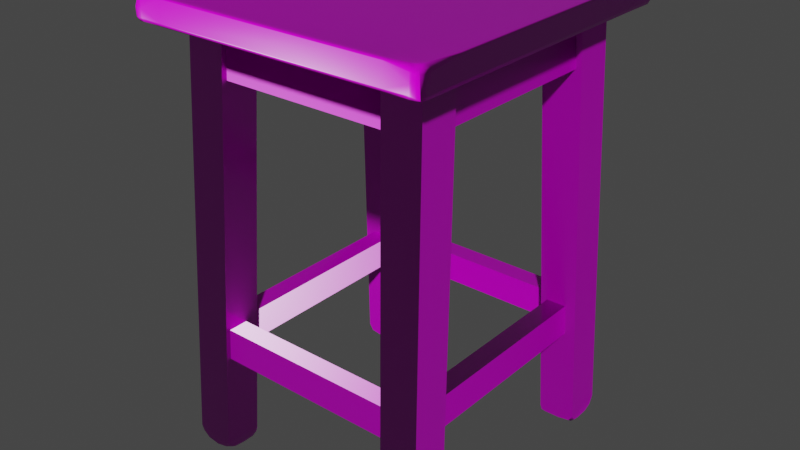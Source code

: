 # Source: painted_wooden_stool.blend  (saved by Blender 4.1.24; exported with 4.5.12 LTS)
import bpy
from mathutils import Matrix  # noqa: F401  (used for matrix-valued properties, if any)

bpy.ops.wm.read_factory_settings(use_empty=True)
scene = bpy.context.scene
scene.name = 'Scene'

# ---- collections
col_painted_wooden_stool = bpy.data.collections.new('painted_wooden_stool'); scene.collection.children.link(col_painted_wooden_stool)
col_ph_painted_wooden_stool_1k = bpy.data.collections.new('ph_painted_wooden_stool_1k'); scene.collection.children.link(col_ph_painted_wooden_stool_1k)

# ---- images (referenced by path relative to the original .blend; pixels are not part of the script)
import os
ASSET_DIR = os.environ.get("B2B_ASSET_DIR", "")  # directory of the original .blend (textures are referenced by path, not embedded)
HERE = os.path.dirname(os.path.abspath(__file__))  # packed textures are extracted next to this script under _unpacked/

def load_image(name, relpath, width, height, colorspace="sRGB"):
    """Load a texture the original file referenced (path relative to the .blend, or extracted next to this script)."""
    p = next((c for c in (os.path.join(HERE, relpath), os.path.join(ASSET_DIR, relpath)) if relpath and os.path.exists(c)), "")
    if p:
        img = bpy.data.images.load(p, check_existing=True)
        img.name = name
    else:  # same state as the original file: an image datablock whose file is absent (Cycles renders it pink)
        img = bpy.data.images.new(name, width, height)
        img.source = "FILE"
        img.filepath = "//" + (relpath or name)
    img.colorspace_settings.name = colorspace
    return img
img_painted_wooden_stool_diff_png_001 = load_image('painted_wooden_stool_diff.png.001', 'textures/painted_wooden_stool_diff_1k.jpg', 1024, 1024, 'sRGB')
img_painted_wooden_stool_rough_png_001 = load_image('painted_wooden_stool_rough.png.001', 'textures/painted_wooden_stool_rough_1k.exr', 1024, 1024, 'Non-Color')
img_painted_wooden_stool_nor_gl_png_001 = load_image('painted_wooden_stool_nor_gl.png.001', 'textures/painted_wooden_stool_nor_gl_1k.exr', 1024, 1024, 'Non-Color')

# ---- materials (node trees are filled in below, after node groups)
mat_painted_wooden_stool = bpy.data.materials.new('painted_wooden_stool')
mat_painted_wooden_stool.use_transparent_shadow = False

# ---- node groups
ng_auto_smooth = bpy.data.node_groups.new('Auto Smooth', 'GeometryNodeTree')
_s = ng_auto_smooth.interface.new_socket(name='Geometry', in_out='OUTPUT', socket_type='NodeSocketGeometry')
_s = ng_auto_smooth.interface.new_socket(name='Geometry', in_out='INPUT', socket_type='NodeSocketGeometry')
_s = ng_auto_smooth.interface.new_socket(name='Angle', in_out='INPUT', socket_type='NodeSocketFloat')
_s.subtype = 'ANGLE'
_s.min_value = 0.0
_s.max_value = 3.142
ng_auto_smooth.is_modifier = True
_N = ng_auto_smooth.nodes; _L = ng_auto_smooth.links
n0 = _N.new('NodeGroupOutput'); n0.name = 'Group Output'; n0.location = (480, -100)
n1 = _N.new('NodeGroupInput'); n1.name = 'Group Input'; n1.location = (-420, -300)
n2 = _N.new('NodeGroupInput'); n2.name = 'Group Input.001'; n2.location = (-60, -100)
n3 = _N.new('GeometryNodeSetShadeSmooth'); n3.name = 'Set Shade Smooth'; n3.location = (120, -100)
n3.domain = 'EDGE'
n4 = _N.new('GeometryNodeSetShadeSmooth'); n4.name = 'Set Shade Smooth.001'; n4.location = (300, -100)
n5 = _N.new('GeometryNodeInputMeshEdgeAngle'); n5.name = 'Edge Angle'; n5.location = (-420, -220)
n6 = _N.new('GeometryNodeInputEdgeSmooth'); n6.name = 'Is Edge Smooth'; n6.location = (-60, -160)
n7 = _N.new('GeometryNodeInputShadeSmooth'); n7.name = 'Is Face Smooth'; n7.location = (-240, -340)
n8 = _N.new('FunctionNodeBooleanMath'); n8.name = 'Boolean Math'; n8.location = (-60, -220)
n9 = _N.new('FunctionNodeCompare'); n9.name = 'Compare'; n9.location = (-240, -180)
n9.operation = 'LESS_EQUAL'
_L.new(n5.outputs[0], n9.inputs[0])
_L.new(n4.outputs[0], n0.inputs[0])
_L.new(n1.outputs[1], n9.inputs[1])
_L.new(n9.outputs[0], n8.inputs[0])
_L.new(n7.outputs[0], n8.inputs[1])
_L.new(n2.outputs[0], n3.inputs[0])
_L.new(n6.outputs[0], n3.inputs[1])
_L.new(n3.outputs[0], n4.inputs[0])
_L.new(n8.outputs[0], n3.inputs[2])
n0.is_active_output = True

# ---- material node trees
mat_painted_wooden_stool.use_nodes = True; mat_painted_wooden_stool.node_tree.nodes.clear()
_N = mat_painted_wooden_stool.node_tree.nodes; _L = mat_painted_wooden_stool.node_tree.links
n0 = _N.new('ShaderNodeOutputMaterial'); n0.name = 'Material Output'; n0.location = (300, 300)
n1 = _N.new('ShaderNodeBsdfPrincipled'); n1.name = 'Principled BSDF'; n1.location = (10, 300)
n1.distribution = 'GGX'
n1.subsurface_method = 'BURLEY'
n1.inputs[3].default_value = 1.45
n1.inputs[27].default_value = (0.0, 0.0, 0.0, 1.0)
n1.inputs[28].default_value = 1.0
n2 = _N.new('ShaderNodeTexImage'); n2.name = 'Image Texture'; n2.location = (86, -40)
n2.label = 'Base Color'
n2.image = img_painted_wooden_stool_diff_png_001
n3 = _N.new('ShaderNodeTexImage'); n3.name = 'Image Texture.001'; n3.location = (86, -320)
n3.label = 'Roughness'
n3.image = img_painted_wooden_stool_rough_png_001
n4 = _N.new('ShaderNodeTexImage'); n4.name = 'Image Texture.002'; n4.location = (86, -600)
n4.label = 'Normal'
n4.image = img_painted_wooden_stool_nor_gl_png_001
n5 = _N.new('ShaderNodeNormalMap'); n5.name = 'Normal Map'; n5.location = (-240, -60)
n6 = _N.new('ShaderNodeMapping'); n6.name = 'Mapping'; n6.location = (230, -40)
n7 = _N.new('NodeReroute'); n7.name = 'Reroute'; n7.location = (36, -495)
n7.width = 16
n7.socket_idname = 'NodeSocketVector'
n8 = _N.new('ShaderNodeTexCoord'); n8.name = 'Texture Coordinate'; n8.location = (30, -40)
n9 = _N.new('NodeFrame'); n9.name = 'Frame'; n9.location = (-1270, 340)
n9.label = 'Mapping'
n9.width = 400
n10 = _N.new('NodeFrame'); n10.name = 'Frame.001'; n10.location = (-626, 540)
n10.label = 'Textures'
n10.width = 356
n2.parent = n10
n3.parent = n10
n4.parent = n10
n6.parent = n9
n7.parent = n10
n8.parent = n9
_L.new(n1.outputs[0], n0.inputs[0])
_L.new(n2.outputs[0], n1.inputs[0])
_L.new(n3.outputs[0], n1.inputs[2])
_L.new(n4.outputs[0], n5.inputs[1])
_L.new(n5.outputs[0], n1.inputs[5])
_L.new(n7.outputs[0], n2.inputs[0])
_L.new(n7.outputs[0], n3.inputs[0])
_L.new(n7.outputs[0], n4.inputs[0])
_L.new(n6.outputs[0], n7.inputs[0])
_L.new(n8.outputs[2], n6.inputs[0])
n0.is_active_output = True

# ---- world
world_world = bpy.data.worlds.new('World'); scene.world = world_world
world_world.use_nodes = True; world_world.node_tree.nodes.clear()
_N = world_world.node_tree.nodes; _L = world_world.node_tree.links
n0 = _N.new('ShaderNodeOutputWorld'); n0.name = 'World Output'; n0.location = (300, 300)
n1 = _N.new('ShaderNodeBackground'); n1.name = 'Background'; n1.location = (10, 300)
n1.inputs[0].default_value = (0.05088, 0.05088, 0.05088, 1.0)
_L.new(n1.outputs[0], n0.inputs[0])
n0.is_active_output = True
world_world.color = (0.05088, 0.05088, 0.05088)
world_world.use_sun_shadow = False
world_world.sun_shadow_jitter_overblur = 0.0

# ---- meshes
me_stool_001 = bpy.data.meshes.new('stool.001')
me_stool_001.from_pydata([(-0.1814, 0.1716, 0.5444), (-0.1858, 0.1338, 0.5464), (-0.1873, 0.1337, 0.5507), (-0.1749, 0.1835, 0.5443), (-0.181, 0.177, 0.5443), (-0.1793, 0.1815, 0.5443), (-0.1805, 0.1894, 0.5502), (-0.1871, 0.1829, 0.5503), (-0.185, 0.1879, 0.55), (-0.1789, 0.1879, 0.5462), (-0.1853, 0.1812, 0.5459), (-0.1837, 0.1857, 0.5458), (-0.1807, 0.1775, 0.5779), (-0.1747, 0.1834, 0.5779), (-0.1792, 0.1818, 0.5772), (-0.1861, 0.1821, 0.5709), (-0.1796, 0.1881, 0.5706), (-0.1829, 0.1862, 0.5705), (-0.1843, 0.1809, 0.5746), (-0.1778, 0.1867, 0.5741), (-0.1818, 0.1847, 0.5736), (-0.1808, 0.1706, 0.5779), (-0.1853, 0.1749, 0.5459), (-0.1872, 0.1764, 0.5501), (-0.1872, 0.176, 0.5714), (-0.185, 0.1742, 0.5757), (-0.168, 0.1837, 0.5443), (-0.1687, 0.1837, 0.5779), (-0.1722, 0.1881, 0.5464), (-0.1742, 0.1896, 0.5502), (-0.1739, 0.1892, 0.5716), (-0.172, 0.1875, 0.5756), (-0.1874, 0.1332, 0.5746), (-0.1871, 0.1334, 0.5766), (-0.1857, 0.1328, 0.5779), (-0.1446, 0.1884, 0.5469), (-0.1441, 0.1896, 0.5502), (-0.1437, 0.1896, 0.5759), (-0.1429, 0.1869, 0.5779), (-0.1435, 0.1891, 0.5773), (-0.1802, 0.1896, 0.5608), (-0.1848, 0.188, 0.561), (-0.1872, 0.1836, 0.5607), (-0.1875, 0.177, 0.5608), (-0.1741, 0.1898, 0.5606), (-0.1814, -0.1981, 0.5444), (-0.1858, -0.1602, 0.5464), (-0.1873, -0.1602, 0.5507), (-0.1749, -0.21, 0.5443), (-0.181, -0.2035, 0.5443), (-0.1793, -0.2079, 0.5443), (-0.1805, -0.2158, 0.5502), (-0.1871, -0.2094, 0.5503), (-0.185, -0.2143, 0.55), (-0.1789, -0.2143, 0.5462), (-0.1853, -0.2077, 0.5459), (-0.1837, -0.2122, 0.5458), (-0.1807, -0.204, 0.5779), (-0.1747, -0.2098, 0.5779), (-0.1792, -0.2082, 0.5772), (-0.1861, -0.2085, 0.5709), (-0.1796, -0.2146, 0.5706), (-0.1829, -0.2126, 0.5705), (-0.1843, -0.2073, 0.5746), (-0.1778, -0.2131, 0.5741), (-0.1818, -0.2112, 0.5736), (-0.1808, -0.1971, 0.5779), (-0.1853, -0.2013, 0.5459), (-0.1872, -0.2029, 0.5501), (-0.1872, -0.2025, 0.5714), (-0.185, -0.2007, 0.5757), (-0.168, -0.2102, 0.5443), (-0.1687, -0.2101, 0.5779), (-0.1722, -0.2146, 0.5464), (-0.1742, -0.216, 0.5502), (-0.1739, -0.2157, 0.5716), (-0.172, -0.214, 0.5756), (-0.1874, -0.1597, 0.5746), (-0.1871, -0.1599, 0.5766), (-0.1857, -0.1592, 0.5779), (-0.1446, -0.2149, 0.5469), (-0.1441, -0.216, 0.5502), (-0.1437, -0.2161, 0.5759), (-0.1429, -0.2134, 0.5779), (-0.1435, -0.2155, 0.5773), (-0.1802, -0.2161, 0.5608), (-0.1848, -0.2145, 0.561), (-0.1872, -0.2101, 0.5607), (-0.1875, -0.2035, 0.5608), (-0.1741, -0.2163, 0.5606), (0.1912, 0.1716, 0.5444), (0.1956, 0.1338, 0.5464), (0.1972, 0.1337, 0.5507), (0.1848, 0.1835, 0.5443), (0.1909, 0.177, 0.5443), (0.1891, 0.1815, 0.5443), (0.1904, 0.1894, 0.5502), (0.197, 0.1829, 0.5503), (0.1949, 0.1879, 0.55), (0.1887, 0.1879, 0.5462), (0.1952, 0.1812, 0.5459), (0.1936, 0.1857, 0.5458), (0.1905, 0.1775, 0.5779), (0.1846, 0.1834, 0.5779), (0.1891, 0.1818, 0.5772), (0.196, 0.1821, 0.5709), (0.1895, 0.1881, 0.5706), (0.1928, 0.1862, 0.5705), (0.1941, 0.1809, 0.5746), (0.1876, 0.1867, 0.5741), (0.1917, 0.1847, 0.5736), (0.1907, 0.1706, 0.5779), (0.1952, 0.1749, 0.5459), (0.1971, 0.1764, 0.5501), (0.1971, 0.176, 0.5714), (0.1949, 0.1742, 0.5757), (0.1779, 0.1837, 0.5443), (0.1786, 0.1837, 0.5779), (0.1821, 0.1881, 0.5464), (0.1841, 0.1896, 0.5502), (0.1838, 0.1892, 0.5716), (0.1819, 0.1875, 0.5756), (0.1973, 0.1332, 0.5746), (0.197, 0.1334, 0.5766), (0.1956, 0.1328, 0.5779), (0.1545, 0.1884, 0.5469), (0.154, 0.1896, 0.5502), (0.1536, 0.1896, 0.5759), (0.1527, 0.1869, 0.5779), (0.1534, 0.1891, 0.5773), (0.19, 0.1896, 0.5608), (0.1947, 0.188, 0.561), (0.197, 0.1836, 0.5607), (0.1974, 0.177, 0.5608), (0.184, 0.1898, 0.5606), (0.1912, -0.1981, 0.5444), (0.1956, -0.1602, 0.5464), (0.1972, -0.1602, 0.5507), (0.1848, -0.21, 0.5443), (0.1909, -0.2035, 0.5443), (0.1891, -0.2079, 0.5443), (0.1904, -0.2158, 0.5502), (0.197, -0.2094, 0.5503), (0.1949, -0.2143, 0.55), (0.1887, -0.2143, 0.5462), (0.1952, -0.2077, 0.5459), (0.1936, -0.2122, 0.5458), (0.1905, -0.204, 0.5779), (0.1846, -0.2098, 0.5779), (0.1891, -0.2082, 0.5772), (0.196, -0.2085, 0.5709), (0.1895, -0.2146, 0.5706), (0.1928, -0.2126, 0.5705), (0.1941, -0.2073, 0.5746), (0.1876, -0.2131, 0.5741), (0.1917, -0.2112, 0.5736), (0.1907, -0.1971, 0.5779), (0.1952, -0.2013, 0.5459), (0.1971, -0.2029, 0.5501), (0.1971, -0.2025, 0.5714), (0.1949, -0.2007, 0.5757), (0.1779, -0.2102, 0.5443), (0.1786, -0.2101, 0.5779), (0.1821, -0.2146, 0.5464), (0.1841, -0.216, 0.5502), (0.1838, -0.2157, 0.5716), (0.1819, -0.214, 0.5756), (0.1973, -0.1597, 0.5746), (0.197, -0.1599, 0.5766), (0.1956, -0.1592, 0.5779), (0.1545, -0.2149, 0.5469), (0.154, -0.216, 0.5502), (0.1536, -0.2161, 0.5759), (0.1527, -0.2134, 0.5779), (0.1534, -0.2155, 0.5773), (0.19, -0.2161, 0.5608), (0.1947, -0.2145, 0.561), (0.197, -0.2101, 0.5607), (0.1974, -0.2035, 0.5608), (0.184, -0.2163, 0.5606), (-0.1808, 0.1327, 0.5779), (-0.1808, -0.16, 0.5779), (-0.1426, 0.1837, 0.5779), (0.153, 0.1837, 0.5779), (0.1524, -0.2101, 0.5779), (-0.143, -0.2101, 0.5779), (-0.1426, 0.1706, 0.5779), (0.1537, 0.1706, 0.5779), (0.1489, -0.1971, 0.5779), (-0.1435, -0.1971, 0.5779), (0.1313, -0.1485, 0.004012), (0.1639, -0.1212, 0.5452), (0.1367, -0.1483, 0.003085), (0.1135, -0.1212, 0.5452), (0.157, -0.1488, 0.002889), (0.1639, -0.1716, 0.5452), (0.1724, -0.1486, 0.005494), (0.1135, -0.1716, 0.5452), (0.1783, -0.1521, 0.007198), (0.1778, -0.1485, 0.01399), (0.1785, -0.1613, 0.005708), (0.1787, -0.1783, 0.006763), (0.1294, -0.1481, 0.01044), (0.1785, -0.1891, 0.01102), (0.1741, -0.1966, 0.0129), (0.1776, -0.1966, 0.02041), (0.1651, -0.197, 0.006937), (0.1486, -0.1972, 0.004911), (0.1293, -0.1969, 0.01477), (0.1357, -0.196, 0.006568), (0.1302, -0.1906, 0.005894), (0.1317, -0.1843, 0.001812), (0.131, -0.1696, 0.0007249), (0.1315, -0.1545, 0.0004531), (0.1405, -0.1906, 0.0007273), (0.1626, -0.1902, 0.0005472), (0.1733, -0.1911, 0.004685), (0.1727, -0.1822, 0.001608), (0.1717, -0.1629, -0.0002825), (0.1726, -0.1543, 0.0009968), (0.1401, -0.1538, -0.0009894), (0.1313, 0.1256, 0.004012), (0.1639, 0.09831, 0.5452), (0.1367, 0.1254, 0.003085), (0.1135, 0.09831, 0.5452), (0.157, 0.1259, 0.002889), (0.1639, 0.1487, 0.5452), (0.1724, 0.1257, 0.005494), (0.1135, 0.1487, 0.5452), (0.1783, 0.1293, 0.007198), (0.1778, 0.1256, 0.01399), (0.1785, 0.1384, 0.005708), (0.1787, 0.1555, 0.006763), (0.1294, 0.1252, 0.01044), (0.1785, 0.1662, 0.01102), (0.1741, 0.1737, 0.0129), (0.1776, 0.1738, 0.02041), (0.1651, 0.1741, 0.006937), (0.1486, 0.1743, 0.004911), (0.1293, 0.174, 0.01477), (0.1357, 0.1731, 0.006568), (0.1302, 0.1677, 0.005894), (0.1317, 0.1615, 0.001812), (0.131, 0.1467, 0.0007249), (0.1315, 0.1316, 0.0004531), (0.1405, 0.1677, 0.0007273), (0.1626, 0.1673, 0.0005472), (0.1733, 0.1682, 0.004685), (0.1727, 0.1593, 0.001608), (0.1717, 0.14, -0.0002825), (0.1726, 0.1314, 0.0009968), (0.1401, 0.1309, -0.0009894), (0.1177, 0.1444, 0.484), (0.1141, 0.1431, 0.545), (-0.1083, 0.1444, 0.484), (-0.1086, 0.1431, 0.545), (0.1177, 0.1196, 0.484), (0.1141, 0.1182, 0.545), (-0.1083, 0.1196, 0.484), (-0.1086, 0.1182, 0.545), (0.1347, -0.1453, 0.1356), (0.1335, -0.1424, 0.1759), (0.1347, 0.1215, 0.1356), (0.1335, 0.1218, 0.1759), (0.1604, -0.1453, 0.1356), (0.1593, -0.1424, 0.1759), (0.1604, 0.1215, 0.1356), (0.1593, 0.1218, 0.1759), (0.1359, 0.1359, 0.1356), (0.1323, 0.1347, 0.1759), (-0.1281, 0.1359, 0.1356), (-0.1284, 0.1347, 0.1759), (0.1359, 0.1617, 0.1356), (0.1323, 0.1605, 0.1759), (-0.1281, 0.1617, 0.1356), (-0.1284, 0.1605, 0.1759), (0.1581, -0.1252, 0.484), (0.1567, -0.1216, 0.545), (0.1581, 0.102, 0.484), (0.1567, 0.1011, 0.545), (0.1333, -0.1252, 0.484), (0.1319, -0.1216, 0.545), (0.1333, 0.102, 0.484), (0.1319, 0.1011, 0.545), (-0.1222, 0.127, 0.004012), (-0.1548, 0.09963, 0.5452), (-0.1276, 0.1268, 0.003085), (-0.1045, 0.09963, 0.5452), (-0.1479, 0.1273, 0.002889), (-0.1548, 0.15, 0.5452), (-0.1633, 0.1271, 0.005494), (-0.1045, 0.15, 0.5452), (-0.1692, 0.1306, 0.007198), (-0.1687, 0.127, 0.01399), (-0.1694, 0.1397, 0.005708), (-0.1696, 0.1568, 0.006763), (-0.1204, 0.1265, 0.01044), (-0.1694, 0.1675, 0.01102), (-0.165, 0.175, 0.0129), (-0.1685, 0.1751, 0.02041), (-0.156, 0.1754, 0.006937), (-0.1396, 0.1756, 0.004911), (-0.1202, 0.1754, 0.01477), (-0.1266, 0.1745, 0.006568), (-0.1211, 0.1691, 0.005894), (-0.1226, 0.1628, 0.001812), (-0.1219, 0.148, 0.0007249), (-0.1224, 0.133, 0.0004531), (-0.1314, 0.169, 0.0007273), (-0.1536, 0.1686, 0.0005472), (-0.1642, 0.1696, 0.004685), (-0.1636, 0.1607, 0.001608), (-0.1626, 0.1413, -0.0002825), (-0.1635, 0.1327, 0.0009968), (-0.131, 0.1322, -0.0009894), (-0.1222, -0.1472, 0.004012), (-0.1548, -0.1199, 0.5452), (-0.1276, -0.147, 0.003085), (-0.1045, -0.1199, 0.5452), (-0.1479, -0.1475, 0.002889), (-0.1548, -0.1702, 0.5452), (-0.1633, -0.1473, 0.005494), (-0.1045, -0.1702, 0.5452), (-0.1692, -0.1508, 0.007198), (-0.1687, -0.1472, 0.01399), (-0.1694, -0.1599, 0.005708), (-0.1696, -0.177, 0.006763), (-0.1204, -0.1467, 0.01044), (-0.1694, -0.1878, 0.01102), (-0.165, -0.1953, 0.0129), (-0.1685, -0.1953, 0.02041), (-0.156, -0.1957, 0.006937), (-0.1396, -0.1959, 0.004911), (-0.1202, -0.1956, 0.01477), (-0.1266, -0.1947, 0.006568), (-0.1211, -0.1893, 0.005894), (-0.1226, -0.183, 0.001812), (-0.1219, -0.1682, 0.0007249), (-0.1224, -0.1532, 0.0004531), (-0.1314, -0.1893, 0.0007273), (-0.1536, -0.1889, 0.0005472), (-0.1642, -0.1898, 0.004685), (-0.1636, -0.1809, 0.001608), (-0.1626, -0.1615, -0.0002825), (-0.1635, -0.1529, 0.0009968), (-0.131, -0.1524, -0.0009894), (-0.1086, -0.166, 0.484), (-0.105, -0.1646, 0.545), (0.1174, -0.166, 0.484), (0.1177, -0.1646, 0.545), (-0.1086, -0.1411, 0.484), (-0.105, -0.1398, 0.545), (0.1174, -0.1411, 0.484), (0.1177, -0.1398, 0.545), (-0.1256, 0.1218, 0.1356), (-0.1244, 0.119, 0.1759), (-0.1256, -0.1431, 0.1356), (-0.1244, -0.1434, 0.1759), (-0.1514, 0.1218, 0.1356), (-0.1502, 0.119, 0.1759), (-0.1514, -0.1431, 0.1356), (-0.1502, -0.1434, 0.1759), (-0.1268, -0.1574, 0.1356), (-0.1233, -0.1562, 0.1759), (0.1372, -0.1574, 0.1356), (0.1374, -0.1562, 0.1759), (-0.1268, -0.1832, 0.1356), (-0.1233, -0.182, 0.1759), (0.1372, -0.1832, 0.1356), (0.1374, -0.182, 0.1759), (-0.149, 0.1037, 0.484), (-0.1477, 0.1001, 0.545), (-0.149, -0.1236, 0.484), (-0.1477, -0.1226, 0.545), (-0.1242, 0.1037, 0.484), (-0.1228, 0.1001, 0.545), (-0.1242, -0.1236, 0.484), (-0.1228, -0.1226, 0.545), (0.1532, 0.1328, 0.5779), (0.1907, 0.1328, 0.5779), (-0.1427, 0.1327, 0.5779), (-0.1434, -0.1599, 0.5779), (0.1494, -0.1593, 0.5779), (0.1907, -0.1592, 0.5779)], [], [(27, 31, 19, 13), (0, 22, 10, 4), (31, 30, 16, 19), (22, 23, 7, 10), (10, 11, 5, 4), (11, 9, 3, 5), (7, 8, 11, 10), (8, 6, 9, 11), (12, 14, 20, 18), (14, 13, 19, 20), (18, 20, 17, 15), (20, 19, 16, 17), (40, 41, 17, 16), (41, 42, 15, 17), (18, 15, 24, 25), (42, 43, 24, 15), (12, 18, 25, 21), (3, 9, 28, 26), (38, 39, 31, 27), (40, 44, 29, 6), (9, 6, 29, 28), (37, 30, 31, 39), (16, 30, 44, 40), (7, 23, 43, 42), (8, 7, 42, 41), (6, 8, 41, 40), (37, 36, 44, 30), (44, 36, 29), (35, 28, 29, 36), (26, 28, 35), (0, 1, 22), (1, 2, 23, 22), (2, 43, 23), (24, 43, 2, 32), (33, 25, 24, 32), (21, 25, 33, 34), (72, 58, 64, 76), (45, 49, 55, 67), (76, 64, 61, 75), (67, 55, 52, 68), (55, 49, 50, 56), (56, 50, 48, 54), (52, 55, 56, 53), (53, 56, 54, 51), (57, 63, 65, 59), (59, 65, 64, 58), (63, 60, 62, 65), (65, 62, 61, 64), (85, 61, 62, 86), (86, 62, 60, 87), (63, 70, 69, 60), (87, 60, 69, 88), (57, 66, 70, 63), (48, 71, 73, 54), (83, 72, 76, 84), (85, 51, 74, 89), (54, 73, 74, 51), (82, 84, 76, 75), (61, 85, 89, 75), (52, 87, 88, 68), (53, 86, 87, 52), (51, 85, 86, 53), (82, 75, 89, 81), (89, 74, 81), (80, 81, 74, 73), (71, 80, 73), (45, 67, 46), (46, 67, 68, 47), (47, 68, 88), (69, 77, 47, 88), (78, 77, 69, 70), (66, 79, 78, 70), (2, 47, 77, 32), (33, 32, 77, 78), (34, 33, 78, 79), (46, 47, 2, 1), (45, 46, 1, 0), (117, 103, 109, 121), (90, 94, 100, 112), (121, 109, 106, 120), (112, 100, 97, 113), (100, 94, 95, 101), (101, 95, 93, 99), (97, 100, 101, 98), (98, 101, 99, 96), (102, 108, 110, 104), (104, 110, 109, 103), (108, 105, 107, 110), (110, 107, 106, 109), (130, 106, 107, 131), (131, 107, 105, 132), (108, 115, 114, 105), (132, 105, 114, 133), (102, 111, 115, 108), (93, 116, 118, 99), (128, 117, 121, 129), (130, 96, 119, 134), (99, 118, 119, 96), (127, 129, 121, 120), (106, 130, 134, 120), (97, 132, 133, 113), (98, 131, 132, 97), (96, 130, 131, 98), (127, 120, 134, 126), (134, 119, 126), (125, 126, 119, 118), (116, 125, 118), (90, 112, 91), (91, 112, 113, 92), (92, 113, 133), (114, 122, 92, 133), (123, 122, 114, 115), (111, 124, 123, 115), (162, 166, 154, 148), (135, 157, 145, 139), (166, 165, 151, 154), (157, 158, 142, 145), (145, 146, 140, 139), (146, 144, 138, 140), (142, 143, 146, 145), (143, 141, 144, 146), (147, 149, 155, 153), (149, 148, 154, 155), (153, 155, 152, 150), (155, 154, 151, 152), (175, 176, 152, 151), (176, 177, 150, 152), (153, 150, 159, 160), (177, 178, 159, 150), (147, 153, 160, 156), (138, 144, 163, 161), (173, 174, 166, 162), (175, 179, 164, 141), (144, 141, 164, 163), (172, 165, 166, 174), (151, 165, 179, 175), (142, 158, 178, 177), (143, 142, 177, 176), (141, 143, 176, 175), (172, 171, 179, 165), (179, 171, 164), (170, 163, 164, 171), (161, 163, 170), (135, 136, 157), (136, 137, 158, 157), (137, 178, 158), (159, 178, 137, 167), (168, 160, 159, 167), (156, 160, 168, 169), (92, 122, 167, 137), (123, 168, 167, 122), (124, 169, 168, 123), (136, 91, 92, 137), (135, 90, 91, 136), (37, 127, 126, 36), (129, 127, 37, 39), (128, 129, 39, 38), (35, 36, 126, 125), (26, 35, 125, 116), (81, 171, 172, 82), (84, 82, 172, 174), (83, 84, 174, 173), (170, 171, 81, 80), (161, 170, 80, 71), (21, 34, 180), (117, 128, 183), (379, 124, 111), (72, 83, 185), (149, 147, 148), (162, 148, 147, 156), (59, 58, 57), (66, 57, 58, 72), (14, 12, 13), (27, 13, 12, 21), (104, 103, 102), (111, 102, 103, 117), (162, 156, 188, 184), (140, 138, 139), (135, 139, 138, 161), (95, 94, 93), (116, 93, 94, 90), (5, 3, 4), (0, 4, 3, 26), (50, 49, 48), (71, 48, 49, 45), (161, 71, 45, 0), (135, 161, 0, 26), (90, 135, 26, 116), (21, 186, 182, 27), (382, 188, 156, 383), (180, 34, 79, 181), (181, 79, 66), (182, 38, 27), (183, 128, 38, 182), (184, 173, 162), (185, 83, 173, 184), (182, 186, 187, 183), (183, 187, 111, 117), (184, 188, 189, 185), (185, 189, 66, 72), (205, 199, 191, 195), (208, 205, 195, 197), (204, 216, 203), (202, 208, 197, 193), (199, 202, 193, 191), (205, 204, 203), (216, 204, 206, 215), (207, 215, 206), (209, 214, 215, 207), (214, 209, 210, 211), (210, 209, 208), (210, 208, 212, 211), (213, 202, 190), (212, 208, 202, 213), (217, 201, 203, 216), (200, 201, 217, 218), (198, 200, 218, 219), (199, 198, 196), (198, 219, 196), (194, 196, 219, 220), (192, 194, 220), (213, 190, 192, 220), (190, 202, 192), (192, 202, 199, 194), (196, 194, 199), (199, 205, 200, 198), (201, 200, 205, 203), (205, 208, 206, 204), (207, 206, 208, 209), (212, 215, 214, 211), (216, 215, 217), (219, 218, 220), (213, 220, 212), (212, 220, 218, 215), (218, 217, 215), (236, 226, 222, 230), (239, 228, 226, 236), (235, 234, 247), (233, 224, 228, 239), (230, 222, 224, 233), (236, 234, 235), (247, 246, 237, 235), (238, 237, 246), (240, 238, 246, 245), (245, 242, 241, 240), (241, 239, 240), (241, 242, 243, 239), (244, 221, 233), (243, 244, 233, 239), (248, 247, 234, 232), (231, 249, 248, 232), (229, 250, 249, 231), (230, 227, 229), (229, 227, 250), (225, 251, 250, 227), (223, 251, 225), (244, 251, 223, 221), (221, 223, 233), (223, 225, 230, 233), (227, 230, 225), (230, 229, 231, 236), (232, 234, 236, 231), (236, 235, 237, 239), (238, 240, 239, 237), (243, 242, 245, 246), (247, 248, 246), (250, 251, 249), (244, 243, 251), (243, 246, 249, 251), (249, 246, 248), (253, 252, 254, 255), (256, 257, 259, 258), (253, 255, 259, 257), (254, 252, 256, 258), (260, 261, 263, 262), (264, 266, 267, 265), (261, 265, 267, 263), (262, 266, 264, 260), (268, 269, 271, 270), (272, 274, 275, 273), (269, 273, 275, 271), (270, 274, 272, 268), (277, 276, 278, 279), (280, 281, 283, 282), (277, 279, 283, 281), (278, 276, 280, 282), (299, 293, 285, 289), (302, 299, 289, 291), (298, 310, 297), (296, 302, 291, 287), (293, 296, 287, 285), (299, 298, 297), (310, 298, 300, 309), (301, 309, 300), (303, 308, 309, 301), (308, 303, 304, 305), (304, 303, 302), (304, 302, 306, 305), (307, 296, 284), (306, 302, 296, 307), (311, 295, 297, 310), (294, 295, 311, 312), (292, 294, 312, 313), (293, 292, 290), (292, 313, 290), (288, 290, 313, 314), (286, 288, 314), (307, 284, 286, 314), (284, 296, 286), (286, 296, 293, 288), (290, 288, 293), (293, 299, 294, 292), (295, 294, 299, 297), (299, 302, 300, 298), (301, 300, 302, 303), (306, 309, 308, 305), (310, 309, 311), (313, 312, 314), (307, 314, 306), (306, 314, 312, 309), (312, 311, 309), (330, 320, 316, 324), (333, 322, 320, 330), (329, 328, 341), (327, 318, 322, 333), (324, 316, 318, 327), (330, 328, 329), (341, 340, 331, 329), (332, 331, 340), (334, 332, 340, 339), (339, 336, 335, 334), (335, 333, 334), (335, 336, 337, 333), (338, 315, 327), (337, 338, 327, 333), (342, 341, 328, 326), (325, 343, 342, 326), (323, 344, 343, 325), (324, 321, 323), (323, 321, 344), (319, 345, 344, 321), (317, 345, 319), (338, 345, 317, 315), (315, 317, 327), (317, 319, 324, 327), (321, 324, 319), (324, 323, 325, 330), (326, 328, 330, 325), (330, 329, 331, 333), (332, 334, 333, 331), (337, 336, 339, 340), (341, 342, 340), (344, 345, 343), (338, 337, 345), (337, 340, 343, 345), (343, 340, 342), (347, 346, 348, 349), (350, 351, 353, 352), (347, 349, 353, 351), (348, 346, 350, 352), (354, 355, 357, 356), (358, 360, 361, 359), (355, 359, 361, 357), (356, 360, 358, 354), (362, 363, 365, 364), (366, 368, 369, 367), (363, 367, 369, 365), (364, 368, 366, 362), (371, 370, 372, 373), (374, 375, 377, 376), (371, 373, 377, 375), (372, 370, 374, 376), (380, 378, 187, 186), (187, 378, 379, 111), (381, 382, 378, 380), (169, 124, 379, 383), (181, 381, 380, 180), (180, 380, 186, 21), (378, 382, 383, 379), (189, 188, 382, 381), (66, 189, 381, 181), (156, 169, 383)])
me_stool_001.polygons.foreach_set('use_smooth', [True] * 382)
_k = set([(190, 192), (190, 202), (191, 199), (192, 194), (193, 202), (194, 196), (195, 205), (196, 199), (197, 208), (198, 199), (198, 200), (200, 201), (201, 203), (202, 213), (203, 205), (204, 205), (204, 206), (206, 207), (207, 209), (208, 209), (208, 210), (210, 211), (211, 212), (212, 213), (221, 223), (221, 233), (222, 230), (223, 225), (224, 233), (225, 227), (226, 236), (227, 230), (228, 239), (229, 230), (229, 231), (231, 232), (232, 234), (233, 244), (234, 236), (235, 236), (235, 237), (237, 238), (238, 240), (239, 240), (239, 241), (241, 242), (242, 243), (243, 244), (252, 253), (252, 254), (252, 256), (253, 255), (253, 257), (254, 255), (254, 258), (255, 259), (256, 257), (256, 258), (257, 259), (258, 259), (260, 261), (260, 262), (260, 264), (261, 263), (261, 265), (262, 263), (262, 266), (263, 267), (264, 265), (264, 266), (265, 267), (266, 267), (268, 269), (268, 270), (268, 272), (269, 271), (269, 273), (270, 271), (270, 274), (271, 275), (272, 273), (272, 274), (273, 275), (274, 275), (276, 277), (276, 278), (276, 280), (277, 279), (277, 281), (278, 279), (278, 282), (279, 283), (280, 281), (280, 282), (281, 283), (282, 283), (284, 286), (284, 296), (285, 293), (286, 288), (287, 296), (288, 290), (289, 299), (290, 293), (291, 302), (292, 293), (292, 294), (294, 295), (295, 297), (296, 307), (297, 299), (298, 299), (298, 300), (300, 301), (301, 303), (302, 303), (302, 304), (304, 305), (305, 306), (306, 307), (315, 317), (315, 327), (316, 324), (317, 319), (318, 327), (319, 321), (320, 330), (321, 324), (322, 333), (323, 324), (323, 325), (325, 326), (326, 328), (327, 338), (328, 330), (329, 330), (329, 331), (331, 332), (332, 334), (333, 334), (333, 335), (335, 336), (336, 337), (337, 338), (346, 347), (346, 348), (346, 350), (347, 349), (347, 351), (348, 349), (348, 352), (349, 353), (350, 351), (350, 352), (351, 353), (352, 353), (354, 355), (354, 356), (354, 358), (355, 357), (355, 359), (356, 357), (356, 360), (357, 361), (358, 359), (358, 360), (359, 361), (360, 361), (362, 363), (362, 364), (362, 366), (363, 365), (363, 367), (364, 365), (364, 368), (365, 369), (366, 367), (366, 368), (367, 369), (368, 369), (370, 371), (370, 372), (370, 374), (371, 373), (371, 375), (372, 373), (372, 376), (373, 377), (374, 375), (374, 376), (375, 377), (376, 377)])
me_stool_001.attributes.new('sharp_edge', 'BOOLEAN', 'EDGE').data.foreach_set('value', [ (min(e.vertices), max(e.vertices)) in _k for e in me_stool_001.edges])
_uv = me_stool_001.uv_layers.new(name='UVMap')
_uv.uv.foreach_set('vector', [0.367, 0.3438, 0.3711, 0.3472, 0.3713, 0.3534, 0.3667, 0.3499, 0.3562, 0.3974, 0.3593, 0.3928, 0.3654, 0.3923, 0.3617, 0.3977, 0.3711, 0.3472, 0.3749, 0.3495, 0.3749, 0.3557, 0.3713, 0.3534, 0.3593, 0.3928, 0.3607, 0.3877, 0.3668, 0.3873, 0.3654, 0.3923, 0.3654, 0.3923, 0.3702, 0.3931, 0.3665, 0.3991, 0.3617, 0.3977, 0.3994, 0.362, 0.3983, 0.3565, 0.4032, 0.3528, 0.4046, 0.3579, 0.3668, 0.3873, 0.3721, 0.3879, 0.3702, 0.3931, 0.3654, 0.3923, 0.3946, 0.363, 0.3943, 0.358, 0.3983, 0.3565, 0.3994, 0.362, 0.3608, 0.3562, 0.3652, 0.3549, 0.3686, 0.3605, 0.3638, 0.3613, 0.3652, 0.3549, 0.3667, 0.3499, 0.3713, 0.3534, 0.3703, 0.3584, 0.3638, 0.3613, 0.3686, 0.3605, 0.3702, 0.3644, 0.3651, 0.3656, 0.3703, 0.3584, 0.3713, 0.3534, 0.3749, 0.3557, 0.374, 0.3599, 0.3843, 0.3572, 0.3838, 0.3626, 0.374, 0.3599, 0.3749, 0.3557, 0.3723, 0.3755, 0.3673, 0.3763, 0.3651, 0.3656, 0.3702, 0.3644, 0.3638, 0.3613, 0.3651, 0.3656, 0.3594, 0.3657, 0.3576, 0.3609, 0.3673, 0.3763, 0.361, 0.3766, 0.3594, 0.3657, 0.3651, 0.3656, 0.3608, 0.3562, 0.3638, 0.3613, 0.3576, 0.3609, 0.3544, 0.3559, 0.4032, 0.3528, 0.3983, 0.3565, 0.3984, 0.3496, 0.4032, 0.3452, 0.3698, 0.3159, 0.3724, 0.3166, 0.3711, 0.3472, 0.367, 0.3438, 0.3843, 0.3572, 0.3849, 0.351, 0.3945, 0.3515, 0.3943, 0.358, 0.3983, 0.3565, 0.3943, 0.358, 0.3945, 0.3515, 0.3984, 0.3496, 0.3742, 0.317, 0.3749, 0.3495, 0.3711, 0.3472, 0.3724, 0.3166, 0.3749, 0.3557, 0.3749, 0.3495, 0.3849, 0.351, 0.3843, 0.3572, 0.3668, 0.3873, 0.3607, 0.3877, 0.361, 0.3766, 0.3673, 0.3763, 0.3721, 0.3879, 0.3668, 0.3873, 0.3673, 0.3763, 0.3723, 0.3755, 0.3943, 0.358, 0.3946, 0.363, 0.3838, 0.3626, 0.3843, 0.3572, 0.3742, 0.317, 0.3953, 0.3201, 0.3849, 0.351, 0.3749, 0.3495, 0.3849, 0.351, 0.3953, 0.3201, 0.3945, 0.3515, 0.3987, 0.3208, 0.3984, 0.3496, 0.3945, 0.3515, 0.3953, 0.3201, 0.4032, 0.3452, 0.3984, 0.3496, 0.3987, 0.3208, 0.3562, 0.3974, 0.3193, 0.3922, 0.3593, 0.3928, 0.3193, 0.3922, 0.3192, 0.3876, 0.3607, 0.3877, 0.3593, 0.3928, 0.3192, 0.3876, 0.361, 0.3766, 0.3607, 0.3877, 0.3594, 0.3657, 0.361, 0.3766, 0.3192, 0.3876, 0.3175, 0.3645, 0.3177, 0.3619, 0.3576, 0.3609, 0.3594, 0.3657, 0.3175, 0.3645, 0.3544, 0.3559, 0.3576, 0.3609, 0.3177, 0.3619, 0.317, 0.3594, 0.04542, 0.3437, 0.04575, 0.3499, 0.04118, 0.3533, 0.04136, 0.3471, 0.05626, 0.3974, 0.05076, 0.3977, 0.04705, 0.3923, 0.05313, 0.3928, 0.04136, 0.3471, 0.04118, 0.3533, 0.03759, 0.3557, 0.03755, 0.3495, 0.05313, 0.3928, 0.04705, 0.3923, 0.04563, 0.3873, 0.05178, 0.3877, 0.04705, 0.3923, 0.05076, 0.3977, 0.04597, 0.3991, 0.04228, 0.3931, 0.01309, 0.3622, 0.007897, 0.3581, 0.009255, 0.353, 0.0142, 0.3566, 0.04563, 0.3873, 0.04705, 0.3923, 0.04228, 0.3931, 0.04033, 0.3879, 0.0179, 0.3632, 0.01309, 0.3622, 0.0142, 0.3566, 0.0182, 0.3581, 0.05165, 0.3561, 0.04866, 0.3612, 0.04392, 0.3604, 0.04722, 0.3549, 0.04722, 0.3549, 0.04219, 0.3584, 0.04118, 0.3533, 0.04575, 0.3499, 0.04866, 0.3612, 0.04744, 0.3655, 0.04227, 0.3644, 0.04392, 0.3604, 0.04219, 0.3584, 0.03851, 0.3599, 0.03759, 0.3557, 0.04118, 0.3533, 0.02821, 0.3573, 0.03759, 0.3557, 0.03851, 0.3599, 0.02877, 0.3626, 0.0402, 0.3755, 0.04227, 0.3644, 0.04744, 0.3655, 0.04516, 0.3763, 0.04866, 0.3612, 0.05491, 0.3608, 0.05314, 0.3657, 0.04744, 0.3655, 0.04516, 0.3763, 0.04744, 0.3655, 0.05314, 0.3657, 0.05152, 0.3765, 0.05165, 0.3561, 0.05807, 0.3558, 0.05491, 0.3608, 0.04866, 0.3612, 0.009255, 0.353, 0.009151, 0.3454, 0.01403, 0.3497, 0.0142, 0.3566, 0.04243, 0.3158, 0.04542, 0.3437, 0.04136, 0.3471, 0.03987, 0.3166, 0.02821, 0.3573, 0.0182, 0.3581, 0.01797, 0.3516, 0.02754, 0.351, 0.0142, 0.3566, 0.01403, 0.3497, 0.01797, 0.3516, 0.0182, 0.3581, 0.03807, 0.3169, 0.03987, 0.3166, 0.04136, 0.3471, 0.03755, 0.3495, 0.03759, 0.3557, 0.02821, 0.3573, 0.02754, 0.351, 0.03755, 0.3495, 0.04563, 0.3873, 0.04516, 0.3763, 0.05152, 0.3765, 0.05178, 0.3877, 0.04033, 0.3879, 0.0402, 0.3755, 0.04516, 0.3763, 0.04563, 0.3873, 0.0182, 0.3581, 0.02821, 0.3573, 0.02877, 0.3626, 0.0179, 0.3632, 0.03807, 0.3169, 0.03755, 0.3495, 0.02754, 0.351, 0.01691, 0.3201, 0.02754, 0.351, 0.01797, 0.3516, 0.01691, 0.3201, 0.01341, 0.3208, 0.01691, 0.3201, 0.01797, 0.3516, 0.01403, 0.3497, 0.009151, 0.3454, 0.01341, 0.3208, 0.01403, 0.3497, 0.05626, 0.3974, 0.05313, 0.3928, 0.09326, 0.3923, 0.09326, 0.3923, 0.05313, 0.3928, 0.05178, 0.3877, 0.09336, 0.3876, 0.09336, 0.3876, 0.05178, 0.3877, 0.05152, 0.3765, 0.05314, 0.3657, 0.09529, 0.3644, 0.09336, 0.3876, 0.05152, 0.3765, 0.09513, 0.3618, 0.09529, 0.3644, 0.05314, 0.3657, 0.05491, 0.3608, 0.05807, 0.3558, 0.09584, 0.3593, 0.09513, 0.3618, 0.05491, 0.3608, 0.3192, 0.3876, 0.09336, 0.3876, 0.09529, 0.3644, 0.3175, 0.3645, 0.3177, 0.3619, 0.3175, 0.3645, 0.09529, 0.3644, 0.09513, 0.3618, 0.317, 0.3594, 0.3177, 0.3619, 0.09513, 0.3618, 0.09584, 0.3593, 0.09326, 0.3923, 0.09336, 0.3876, 0.3192, 0.3876, 0.3193, 0.3922, 0.05626, 0.3974, 0.09326, 0.3923, 0.3193, 0.3922, 0.3562, 0.3974, 0.367, 0.06482, 0.3667, 0.05865, 0.3713, 0.05523, 0.3711, 0.06139, 0.3564, 0.008582, 0.3623, 0.008325, 0.3662, 0.01415, 0.3597, 0.01352, 0.3711, 0.06139, 0.3713, 0.05523, 0.3749, 0.05295, 0.3749, 0.0591, 0.3597, 0.01352, 0.3662, 0.01415, 0.3677, 0.01948, 0.3611, 0.01899, 0.3662, 0.01415, 0.3623, 0.008325, 0.3674, 0.006873, 0.3713, 0.01338, 0.3993, 0.04672, 0.4044, 0.05085, 0.403, 0.05587, 0.3981, 0.05224, 0.3677, 0.01948, 0.3662, 0.01415, 0.3713, 0.01338, 0.3733, 0.019, 0.3945, 0.04572, 0.3993, 0.04672, 0.3981, 0.05224, 0.3942, 0.0507, 0.3608, 0.05234, 0.364, 0.04701, 0.3689, 0.04803, 0.3653, 0.05363, 0.3653, 0.05363, 0.3704, 0.0502, 0.3713, 0.05523, 0.3667, 0.05865, 0.364, 0.04701, 0.3654, 0.04262, 0.3708, 0.04393, 0.3689, 0.04803, 0.3704, 0.0502, 0.374, 0.04877, 0.3749, 0.05295, 0.3713, 0.05523, 0.3842, 0.05145, 0.3749, 0.05295, 0.374, 0.04877, 0.3837, 0.04616, 0.3733, 0.03224, 0.3708, 0.04393, 0.3654, 0.04262, 0.368, 0.0313, 0.364, 0.04701, 0.3575, 0.04734, 0.3594, 0.04231, 0.3654, 0.04262, 0.368, 0.0313, 0.3654, 0.04262, 0.3594, 0.04231, 0.3613, 0.03088, 0.3608, 0.05234, 0.3542, 0.05256, 0.3575, 0.04734, 0.364, 0.04701, 0.403, 0.05587, 0.403, 0.06343, 0.3983, 0.05909, 0.3981, 0.05224, 0.3698, 0.09225, 0.367, 0.06482, 0.3711, 0.06139, 0.3724, 0.09156, 0.3842, 0.05145, 0.3942, 0.0507, 0.3944, 0.0572, 0.3849, 0.05769, 0.3981, 0.05224, 0.3983, 0.05909, 0.3944, 0.0572, 0.3942, 0.0507, 0.3741, 0.09122, 0.3724, 0.09156, 0.3711, 0.06139, 0.3749, 0.0591, 0.3749, 0.05295, 0.3842, 0.05145, 0.3849, 0.05769, 0.3749, 0.0591, 0.3677, 0.01948, 0.368, 0.0313, 0.3613, 0.03088, 0.3611, 0.01899, 0.3733, 0.019, 0.3733, 0.03224, 0.368, 0.0313, 0.3677, 0.01948, 0.3942, 0.0507, 0.3842, 0.05145, 0.3837, 0.04616, 0.3945, 0.04572, 0.3741, 0.09122, 0.3749, 0.0591, 0.3849, 0.05769, 0.3951, 0.08845, 0.3849, 0.05769, 0.3944, 0.0572, 0.3951, 0.08845, 0.3986, 0.08781, 0.3951, 0.08845, 0.3944, 0.0572, 0.3983, 0.05909, 0.403, 0.06343, 0.3986, 0.08781, 0.3983, 0.05909, 0.3564, 0.008582, 0.3597, 0.01352, 0.3173, 0.01365, 0.3173, 0.01365, 0.3597, 0.01352, 0.3611, 0.01899, 0.3171, 0.01834, 0.3171, 0.01834, 0.3611, 0.01899, 0.3613, 0.03088, 0.3594, 0.04231, 0.3144, 0.04143, 0.3171, 0.01834, 0.3613, 0.03088, 0.3145, 0.04426, 0.3144, 0.04143, 0.3594, 0.04231, 0.3575, 0.04734, 0.3542, 0.05256, 0.3137, 0.0469, 0.3145, 0.04426, 0.3575, 0.04734, 0.04255, 0.06304, 0.03842, 0.05958, 0.03819, 0.05331, 0.04284, 0.05678, 0.05359, 0.006437, 0.05023, 0.01135, 0.0437, 0.01192, 0.04769, 0.006113, 0.03842, 0.05958, 0.03455, 0.05726, 0.03452, 0.051, 0.03819, 0.05331, 0.05023, 0.01135, 0.04878, 0.01683, 0.04219, 0.01725, 0.0437, 0.01192, 0.0437, 0.01192, 0.03857, 0.01108, 0.04253, 0.004596, 0.04769, 0.006113, 0.009646, 0.04477, 0.01086, 0.05038, 0.005915, 0.05411, 0.004457, 0.04902, 0.04219, 0.01725, 0.03649, 0.01671, 0.03857, 0.01108, 0.0437, 0.01192, 0.01449, 0.04371, 0.01487, 0.04879, 0.01086, 0.05038, 0.009646, 0.04477, 0.04884, 0.05038, 0.04428, 0.05168, 0.04069, 0.04599, 0.04565, 0.045, 0.04428, 0.05168, 0.04284, 0.05678, 0.03819, 0.05331, 0.03915, 0.04818, 0.04565, 0.045, 0.04069, 0.04599, 0.03884, 0.04183, 0.0443, 0.04055, 0.03915, 0.04818, 0.03819, 0.05331, 0.03452, 0.051, 0.03541, 0.04673, 0.02501, 0.04949, 0.0255, 0.04409, 0.03541, 0.04673, 0.03452, 0.051, 0.03645, 0.03001, 0.04175, 0.02913, 0.0443, 0.04055, 0.03884, 0.04183, 0.04565, 0.045, 0.0443, 0.04055, 0.0503, 0.04029, 0.05221, 0.04537, 0.04175, 0.02913, 0.04851, 0.02877, 0.0503, 0.04029, 0.0443, 0.04055, 0.04884, 0.05038, 0.04565, 0.045, 0.05221, 0.04537, 0.05552, 0.05064, 0.005915, 0.05411, 0.01086, 0.05038, 0.0108, 0.05735, 0.005948, 0.06182, 0.03976, 0.09098, 0.03717, 0.09029, 0.03842, 0.05958, 0.04255, 0.06304, 0.02501, 0.04949, 0.02441, 0.05584, 0.01473, 0.0554, 0.01487, 0.04879, 0.01086, 0.05038, 0.01487, 0.04879, 0.01473, 0.0554, 0.0108, 0.05735, 0.03537, 0.08995, 0.03455, 0.05726, 0.03842, 0.05958, 0.03717, 0.09029, 0.03452, 0.051, 0.03455, 0.05726, 0.02441, 0.05584, 0.02501, 0.04949, 0.04219, 0.01725, 0.04878, 0.01683, 0.04851, 0.02877, 0.04175, 0.02913, 0.03649, 0.01671, 0.04219, 0.01725, 0.04175, 0.02913, 0.03645, 0.03001, 0.01487, 0.04879, 0.01449, 0.04371, 0.0255, 0.04409, 0.02501, 0.04949, 0.03537, 0.08995, 0.01423, 0.08703, 0.02441, 0.05584, 0.03455, 0.05726, 0.02441, 0.05584, 0.01423, 0.08703, 0.01473, 0.0554, 0.01072, 0.08642, 0.0108, 0.05735, 0.01473, 0.0554, 0.01423, 0.08703, 0.005948, 0.06182, 0.0108, 0.05735, 0.01072, 0.08642, 0.05359, 0.006437, 0.0929, 0.012, 0.05023, 0.01135, 0.0929, 0.012, 0.09301, 0.0167, 0.04878, 0.01683, 0.05023, 0.01135, 0.09301, 0.0167, 0.04851, 0.02877, 0.04878, 0.01683, 0.0503, 0.04029, 0.04851, 0.02877, 0.09301, 0.0167, 0.09567, 0.04005, 0.09554, 0.04289, 0.05221, 0.04537, 0.0503, 0.04029, 0.09567, 0.04005, 0.05552, 0.05064, 0.05221, 0.04537, 0.09554, 0.04289, 0.09634, 0.04557, 0.3171, 0.01834, 0.3144, 0.04143, 0.09567, 0.04005, 0.09301, 0.0167, 0.3145, 0.04426, 0.09554, 0.04289, 0.09567, 0.04005, 0.3144, 0.04143, 0.3137, 0.0469, 0.09634, 0.04557, 0.09554, 0.04289, 0.3145, 0.04426, 0.0929, 0.012, 0.3173, 0.01365, 0.3171, 0.01834, 0.09301, 0.0167, 0.05359, 0.006437, 0.3564, 0.008582, 0.3173, 0.01365, 0.0929, 0.012, 0.3742, 0.317, 0.3741, 0.09122, 0.3951, 0.08845, 0.3953, 0.3201, 0.3724, 0.09156, 0.3741, 0.09122, 0.3742, 0.317, 0.3724, 0.3166, 0.3698, 0.09225, 0.3724, 0.09156, 0.3724, 0.3166, 0.3698, 0.3159, 0.3987, 0.3208, 0.3953, 0.3201, 0.3951, 0.08845, 0.3986, 0.08781, 0.4032, 0.3452, 0.3987, 0.3208, 0.3986, 0.08781, 0.403, 0.06343, 0.01691, 0.3201, 0.01423, 0.08703, 0.03537, 0.08995, 0.03807, 0.3169, 0.03987, 0.3166, 0.03807, 0.3169, 0.03537, 0.08995, 0.03717, 0.09029, 0.04243, 0.3158, 0.03987, 0.3166, 0.03717, 0.09029, 0.03976, 0.09098, 0.01072, 0.08642, 0.01423, 0.08703, 0.01691, 0.3201, 0.01341, 0.3208, 0.005948, 0.06182, 0.01072, 0.08642, 0.01341, 0.3208, 0.009151, 0.3454, 0.3544, 0.3559, 0.317, 0.3594, 0.3171, 0.3547, 0.367, 0.06482, 0.3698, 0.09225, 0.3665, 0.0918, 0.3234, 0.05236, 0.3137, 0.0469, 0.3542, 0.05256, 0.04542, 0.3437, 0.04243, 0.3158, 0.04579, 0.316, 0.04428, 0.05168, 0.04884, 0.05038, 0.04284, 0.05678, 0.04255, 0.06304, 0.04284, 0.05678, 0.04884, 0.05038, 0.05552, 0.05064, 0.04722, 0.3549, 0.04575, 0.3499, 0.05165, 0.3561, 0.05807, 0.3558, 0.05165, 0.3561, 0.04575, 0.3499, 0.04542, 0.3437, 0.3652, 0.3549, 0.3608, 0.3562, 0.3667, 0.3499, 0.367, 0.3438, 0.3667, 0.3499, 0.3608, 0.3562, 0.3544, 0.3559, 0.3653, 0.05363, 0.3667, 0.05865, 0.3608, 0.05234, 0.3542, 0.05256, 0.3608, 0.05234, 0.3667, 0.05865, 0.367, 0.06482, 0.04255, 0.06304, 0.05552, 0.05064, 0.05329, 0.09386, 0.04311, 0.09128, 0.5179, 0.2669, 0.5166, 0.2638, 0.5208, 0.2681, 0.5242, 0.2684, 0.5208, 0.2681, 0.5166, 0.2638, 0.5165, 0.2589, 0.7678, 0.2669, 0.7649, 0.2681, 0.7691, 0.2638, 0.7692, 0.2589, 0.7691, 0.2638, 0.7649, 0.2681, 0.7615, 0.2684, 0.7678, 0.005402, 0.7691, 0.008457, 0.7649, 0.004156, 0.7615, 0.003901, 0.7649, 0.004156, 0.7691, 0.008457, 0.7692, 0.01341, 0.5179, 0.005402, 0.5208, 0.004156, 0.5166, 0.008458, 0.5165, 0.01341, 0.5166, 0.008458, 0.5208, 0.004156, 0.5242, 0.003901, 0.5165, 0.2589, 0.5165, 0.01341, 0.5242, 0.003901, 0.7615, 0.003901, 0.5242, 0.2684, 0.5165, 0.2589, 0.7615, 0.003901, 0.7692, 0.01341, 0.7615, 0.2684, 0.5242, 0.2684, 0.7692, 0.01341, 0.7692, 0.2589, 0.3544, 0.3559, 0.3561, 0.3161, 0.3664, 0.3157, 0.367, 0.3438, 0.0844, 0.09355, 0.05329, 0.09386, 0.05552, 0.05064, 0.08625, 0.05083, 0.3171, 0.3547, 0.317, 0.3594, 0.09584, 0.3593, 0.09505, 0.3545, 0.09505, 0.3545, 0.09584, 0.3593, 0.05807, 0.3558, 0.3664, 0.3157, 0.3698, 0.3159, 0.367, 0.3438, 0.3665, 0.0918, 0.3698, 0.09225, 0.3698, 0.3159, 0.3664, 0.3157, 0.04311, 0.09128, 0.03976, 0.09098, 0.04255, 0.06304, 0.04579, 0.316, 0.04243, 0.3158, 0.03976, 0.09098, 0.04311, 0.09128, 0.3664, 0.3157, 0.3561, 0.3161, 0.3563, 0.0908, 0.3665, 0.0918, 0.3665, 0.0918, 0.3563, 0.0908, 0.3542, 0.05256, 0.367, 0.06482, 0.04311, 0.09128, 0.05329, 0.09386, 0.05617, 0.3167, 0.04579, 0.316, 0.04579, 0.316, 0.05617, 0.3167, 0.05807, 0.3558, 0.04542, 0.3437, 0.01522, 0.7434, 0.01176, 0.701, 0.4784, 0.701, 0.4761, 0.7451, 0.4699, 0.5465, 0.4661, 0.5889, 0.005158, 0.5889, 0.004006, 0.5448, 0.2766, 0.4524, 0.2844, 0.4485, 0.2842, 0.4559, 0.5606, 0.7472, 0.5176, 0.7456, 0.5165, 0.2797, 0.5606, 0.2775, 0.6126, 0.7452, 0.5701, 0.7471, 0.5684, 0.2774, 0.6126, 0.2785, 0.2734, 0.4595, 0.2766, 0.4524, 0.2842, 0.4559, 0.2844, 0.4485, 0.2766, 0.4524, 0.2778, 0.4423, 0.2857, 0.4391, 0.2779, 0.4271, 0.2857, 0.4391, 0.2778, 0.4423, 0.2783, 0.4152, 0.285, 0.4201, 0.2857, 0.4391, 0.2779, 0.4271, 0.285, 0.4201, 0.2783, 0.4152, 0.2832, 0.41, 0.2901, 0.4119, 0.2832, 0.41, 0.2783, 0.4152, 0.2737, 0.4068, 0.5234, 0.7532, 0.5176, 0.7456, 0.5422, 0.7568, 0.5292, 0.7566, 0.3176, 0.4124, 0.3273, 0.4071, 0.324, 0.4123, 0.5422, 0.7568, 0.5176, 0.7456, 0.5606, 0.7472, 0.5554, 0.7565, 0.2922, 0.4478, 0.2948, 0.4551, 0.2842, 0.4559, 0.2844, 0.4485, 0.3104, 0.4548, 0.2948, 0.4551, 0.2922, 0.4478, 0.3087, 0.4469, 0.3189, 0.4547, 0.3104, 0.4548, 0.3087, 0.4469, 0.3159, 0.4478, 0.3254, 0.4575, 0.3189, 0.4547, 0.322, 0.449, 0.3189, 0.4547, 0.3159, 0.4478, 0.322, 0.449, 0.322, 0.4352, 0.322, 0.449, 0.3159, 0.4478, 0.3175, 0.4201, 0.3236, 0.4173, 0.322, 0.4352, 0.3175, 0.4201, 0.3176, 0.4124, 0.324, 0.4123, 0.3236, 0.4173, 0.3175, 0.4201, 0.5716, 0.7528, 0.5701, 0.7471, 0.5763, 0.7538, 0.5763, 0.7538, 0.5701, 0.7471, 0.6126, 0.7452, 0.5941, 0.7544, 0.6077, 0.7525, 0.5941, 0.7544, 0.6126, 0.7452, 0.01176, 0.701, 0.01522, 0.7434, 0.003908, 0.7118, 0.00563, 0.7038, 0.004043, 0.7268, 0.003908, 0.7118, 0.01522, 0.7434, 0.007294, 0.7364, 0.4661, 0.5889, 0.4699, 0.5465, 0.4776, 0.5777, 0.4726, 0.5857, 0.479, 0.5632, 0.4776, 0.5777, 0.4699, 0.5465, 0.4773, 0.5518, 0.3037, 0.4111, 0.2857, 0.4391, 0.285, 0.4201, 0.2901, 0.4119, 0.2844, 0.4485, 0.2857, 0.4391, 0.2922, 0.4478, 0.3159, 0.4478, 0.3087, 0.4469, 0.3175, 0.4201, 0.3176, 0.4124, 0.3175, 0.4201, 0.3037, 0.4111, 0.3037, 0.4111, 0.3175, 0.4201, 0.3087, 0.4469, 0.2857, 0.4391, 0.3087, 0.4469, 0.2922, 0.4478, 0.2857, 0.4391, 0.4673, 0.8489, 0.006379, 0.8505, 0.004111, 0.8064, 0.4707, 0.8064, 0.7259, 0.7433, 0.7243, 0.2774, 0.7684, 0.2785, 0.7684, 0.7394, 0.3407, 0.4539, 0.3372, 0.4463, 0.3446, 0.4462, 0.4568, 0.01347, 0.4568, 0.4832, 0.4126, 0.481, 0.4138, 0.01511, 0.6645, 0.2865, 0.6645, 0.7532, 0.6204, 0.7543, 0.622, 0.2845, 0.3336, 0.4571, 0.3372, 0.4463, 0.3407, 0.4539, 0.3446, 0.4462, 0.354, 0.4448, 0.3508, 0.4528, 0.3407, 0.4539, 0.366, 0.4526, 0.3508, 0.4528, 0.354, 0.4448, 0.3779, 0.4522, 0.366, 0.4526, 0.354, 0.4448, 0.373, 0.4456, 0.373, 0.4456, 0.3812, 0.4405, 0.3831, 0.4473, 0.3779, 0.4522, 0.3831, 0.4473, 0.3863, 0.4569, 0.3779, 0.4522, 0.4196, 0.007489, 0.4254, 0.004101, 0.4384, 0.003909, 0.4138, 0.01511, 0.3807, 0.413, 0.3808, 0.4066, 0.386, 0.4033, 0.4384, 0.003909, 0.4516, 0.004245, 0.4568, 0.01347, 0.4138, 0.01511, 0.3453, 0.4383, 0.3446, 0.4462, 0.3372, 0.4463, 0.338, 0.4358, 0.3383, 0.4202, 0.3462, 0.4219, 0.3453, 0.4383, 0.338, 0.4358, 0.3384, 0.4116, 0.3453, 0.4146, 0.3462, 0.4219, 0.3383, 0.4202, 0.3356, 0.4051, 0.3441, 0.4086, 0.3384, 0.4116, 0.3384, 0.4116, 0.3441, 0.4086, 0.3453, 0.4146, 0.3579, 0.4085, 0.373, 0.413, 0.3453, 0.4146, 0.3441, 0.4086, 0.3758, 0.4069, 0.373, 0.413, 0.3579, 0.4085, 0.3807, 0.413, 0.373, 0.413, 0.3758, 0.4069, 0.3808, 0.4066, 0.6235, 0.2789, 0.6282, 0.2779, 0.622, 0.2845, 0.6282, 0.2779, 0.6461, 0.2773, 0.6645, 0.2865, 0.622, 0.2845, 0.6596, 0.2792, 0.6645, 0.2865, 0.6461, 0.2773, 0.4707, 0.8064, 0.4769, 0.8093, 0.4786, 0.8172, 0.4673, 0.8489, 0.4785, 0.8322, 0.4752, 0.8418, 0.4673, 0.8489, 0.4786, 0.8172, 0.7684, 0.7394, 0.7652, 0.7459, 0.7572, 0.751, 0.7259, 0.7433, 0.7427, 0.7524, 0.7313, 0.7507, 0.7259, 0.7433, 0.7572, 0.751, 0.382, 0.4268, 0.3812, 0.4405, 0.373, 0.4456, 0.354, 0.4448, 0.3446, 0.4462, 0.3453, 0.4383, 0.354, 0.4448, 0.3453, 0.4146, 0.373, 0.413, 0.3462, 0.4219, 0.3807, 0.413, 0.382, 0.4268, 0.373, 0.413, 0.382, 0.4268, 0.354, 0.4448, 0.3462, 0.4219, 0.373, 0.413, 0.3462, 0.4219, 0.354, 0.4448, 0.3453, 0.4383, 0.6817, 0.7654, 0.6848, 0.8189, 0.4866, 0.8189, 0.4864, 0.7654, 0.6845, 0.8279, 0.6814, 0.8814, 0.4861, 0.8814, 0.4863, 0.8279, 0.9728, 0.8494, 0.9728, 0.6541, 0.9945, 0.6541, 0.9945, 0.8494, 0.003908, 0.9704, 0.2021, 0.9704, 0.2021, 0.9922, 0.003908, 0.9922, 0.8992, 0.6877, 0.9345, 0.6908, 0.9345, 0.9189, 0.8992, 0.9187, 0.8804, 0.4402, 0.8804, 0.2092, 0.9157, 0.2089, 0.9157, 0.4371, 0.9658, 0.4396, 0.954, 0.4396, 0.954, 0.003905, 0.9658, 0.003905, 0.722, 0.9501, 0.722, 0.9275, 0.953, 0.9275, 0.953, 0.9501, 0.2434, 0.9394, 0.2466, 0.904, 0.4747, 0.904, 0.4745, 0.9394, 0.4829, 0.8982, 0.7139, 0.8982, 0.7142, 0.9335, 0.486, 0.9335, 0.9424, 0.6893, 0.965, 0.6893, 0.965, 0.9174, 0.9424, 0.9174, 0.4823, 0.9657, 0.4823, 0.9431, 0.7133, 0.9431, 0.7133, 0.9657, 0.8911, 0.6835, 0.8376, 0.6866, 0.8376, 0.4884, 0.8911, 0.4882, 0.8911, 0.7635, 0.888, 0.817, 0.6927, 0.817, 0.6929, 0.7635, 0.6084, 0.9961, 0.413, 0.9961, 0.413, 0.9743, 0.6084, 0.9743, 0.985, 0.003909, 0.985, 0.3825, 0.9736, 0.3825, 0.9736, 0.003909, 0.01522, 0.6399, 0.01176, 0.5975, 0.4784, 0.5975, 0.4761, 0.6416, 0.4699, 0.65, 0.4661, 0.6924, 0.005158, 0.6924, 0.004006, 0.6483, 0.214, 0.4524, 0.2218, 0.4485, 0.2216, 0.4559, 0.5087, 0.4739, 0.4657, 0.4722, 0.4646, 0.006324, 0.5087, 0.004107, 0.8725, 0.4718, 0.8301, 0.4738, 0.8284, 0.004013, 0.8725, 0.005165, 0.2108, 0.4595, 0.214, 0.4524, 0.2216, 0.4559, 0.2218, 0.4485, 0.214, 0.4524, 0.2152, 0.4423, 0.2231, 0.4391, 0.2153, 0.4271, 0.2231, 0.4391, 0.2152, 0.4423, 0.2157, 0.4152, 0.2223, 0.4201, 0.2231, 0.4391, 0.2153, 0.4271, 0.2223, 0.4201, 0.2157, 0.4152, 0.2206, 0.41, 0.2274, 0.4119, 0.2206, 0.41, 0.2157, 0.4152, 0.2111, 0.4068, 0.4715, 0.4798, 0.4657, 0.4722, 0.4903, 0.4834, 0.4773, 0.4832, 0.2549, 0.4124, 0.2647, 0.4071, 0.2613, 0.4123, 0.4903, 0.4834, 0.4657, 0.4722, 0.5087, 0.4739, 0.5035, 0.4831, 0.2296, 0.4478, 0.2322, 0.4551, 0.2216, 0.4559, 0.2218, 0.4485, 0.2477, 0.4548, 0.2322, 0.4551, 0.2296, 0.4478, 0.246, 0.4469, 0.2563, 0.4547, 0.2477, 0.4548, 0.246, 0.4469, 0.2533, 0.4478, 0.2628, 0.4575, 0.2563, 0.4547, 0.2594, 0.449, 0.2563, 0.4547, 0.2533, 0.4478, 0.2594, 0.449, 0.2594, 0.4352, 0.2594, 0.449, 0.2533, 0.4478, 0.2549, 0.4201, 0.261, 0.4173, 0.2594, 0.4352, 0.2549, 0.4201, 0.2549, 0.4124, 0.2613, 0.4123, 0.261, 0.4173, 0.2549, 0.4201, 0.8316, 0.4795, 0.8301, 0.4738, 0.8363, 0.4804, 0.8363, 0.4804, 0.8301, 0.4738, 0.8725, 0.4718, 0.8541, 0.481, 0.8676, 0.4791, 0.8541, 0.481, 0.8725, 0.4718, 0.01176, 0.5975, 0.01522, 0.6399, 0.003913, 0.6083, 0.005635, 0.6004, 0.004049, 0.6233, 0.003913, 0.6083, 0.01522, 0.6399, 0.0073, 0.6329, 0.4661, 0.6924, 0.4699, 0.65, 0.4776, 0.6812, 0.4726, 0.6892, 0.479, 0.6667, 0.4776, 0.6812, 0.4699, 0.65, 0.4773, 0.6553, 0.2411, 0.4111, 0.2231, 0.4391, 0.2223, 0.4201, 0.2274, 0.4119, 0.2218, 0.4485, 0.2231, 0.4391, 0.2296, 0.4478, 0.2533, 0.4478, 0.246, 0.4469, 0.2549, 0.4201, 0.2549, 0.4124, 0.2549, 0.4201, 0.2411, 0.4111, 0.2411, 0.4111, 0.2549, 0.4201, 0.246, 0.4469, 0.2231, 0.4391, 0.246, 0.4469, 0.2296, 0.4478, 0.2231, 0.4391, 0.4673, 0.7961, 0.006378, 0.7978, 0.004111, 0.7537, 0.4707, 0.7537, 0.4699, 0.5345, 0.004004, 0.5362, 0.005156, 0.4921, 0.4661, 0.4921, 0.7852, 0.7449, 0.7816, 0.7373, 0.789, 0.7371, 0.8206, 0.01347, 0.8206, 0.4832, 0.7765, 0.481, 0.7776, 0.01511, 0.7165, 0.2865, 0.7165, 0.7532, 0.6723, 0.7543, 0.674, 0.2845, 0.778, 0.7481, 0.7816, 0.7373, 0.7852, 0.7449, 0.789, 0.7371, 0.7984, 0.7357, 0.7952, 0.7437, 0.7852, 0.7449, 0.8104, 0.7435, 0.7952, 0.7437, 0.7984, 0.7357, 0.8223, 0.7431, 0.8104, 0.7435, 0.7984, 0.7357, 0.8174, 0.7365, 0.8174, 0.7365, 0.8256, 0.7314, 0.8275, 0.7382, 0.8223, 0.7431, 0.8275, 0.7382, 0.8307, 0.7478, 0.8223, 0.7431, 0.7834, 0.007489, 0.7892, 0.004101, 0.8022, 0.003909, 0.7776, 0.01511, 0.8251, 0.7039, 0.8252, 0.6975, 0.8304, 0.6942, 0.8022, 0.003909, 0.8154, 0.004245, 0.8206, 0.01347, 0.7776, 0.01511, 0.7898, 0.7293, 0.789, 0.7371, 0.7816, 0.7373, 0.7825, 0.7267, 0.7827, 0.7111, 0.7907, 0.7128, 0.7898, 0.7293, 0.7825, 0.7267, 0.7828, 0.7026, 0.7897, 0.7056, 0.7907, 0.7128, 0.7827, 0.7111, 0.78, 0.6961, 0.7886, 0.6995, 0.7828, 0.7026, 0.7828, 0.7026, 0.7886, 0.6995, 0.7897, 0.7056, 0.8023, 0.6995, 0.8174, 0.704, 0.7897, 0.7056, 0.7886, 0.6995, 0.8202, 0.6979, 0.8174, 0.704, 0.8023, 0.6995, 0.8251, 0.7039, 0.8174, 0.704, 0.8202, 0.6979, 0.8252, 0.6975, 0.6755, 0.2789, 0.6802, 0.2779, 0.674, 0.2845, 0.6802, 0.2779, 0.698, 0.2773, 0.7165, 0.2865, 0.674, 0.2845, 0.7116, 0.2792, 0.7165, 0.2865, 0.698, 0.2773, 0.4707, 0.7537, 0.4769, 0.7566, 0.4786, 0.7645, 0.4673, 0.7961, 0.4785, 0.7795, 0.4752, 0.7891, 0.4673, 0.7961, 0.4786, 0.7645, 0.4661, 0.4921, 0.4726, 0.4953, 0.4776, 0.5033, 0.4699, 0.5345, 0.479, 0.5178, 0.4773, 0.5292, 0.4699, 0.5345, 0.4776, 0.5033, 0.8264, 0.7178, 0.8256, 0.7314, 0.8174, 0.7365, 0.7984, 0.7357, 0.789, 0.7371, 0.7898, 0.7293, 0.7984, 0.7357, 0.7897, 0.7056, 0.8174, 0.704, 0.7907, 0.7128, 0.8251, 0.7039, 0.8264, 0.7178, 0.8174, 0.704, 0.8264, 0.7178, 0.7984, 0.7357, 0.7907, 0.7128, 0.8174, 0.704, 0.7907, 0.7128, 0.7984, 0.7357, 0.7898, 0.7293, 0.8297, 0.6854, 0.7762, 0.6885, 0.7762, 0.4903, 0.8297, 0.4901, 0.8903, 0.8357, 0.8872, 0.8892, 0.6919, 0.8892, 0.6921, 0.8357, 0.2099, 0.9704, 0.4052, 0.9704, 0.4052, 0.9922, 0.2099, 0.9922, 0.4868, 0.6903, 0.4868, 0.492, 0.5086, 0.492, 0.5086, 0.6903, 0.004261, 0.9394, 0.007386, 0.904, 0.2355, 0.904, 0.2353, 0.9394, 0.004268, 0.8591, 0.2353, 0.8591, 0.2355, 0.8945, 0.007393, 0.8945, 0.4396, 0.9489, 0.4396, 0.9608, 0.003905, 0.9608, 0.003905, 0.9489, 0.9235, 0.2089, 0.9461, 0.2089, 0.9461, 0.44, 0.9235, 0.44, 0.8989, 0.4475, 0.9343, 0.4506, 0.9343, 0.6788, 0.8989, 0.6785, 0.2435, 0.8591, 0.4745, 0.8591, 0.4747, 0.8945, 0.2466, 0.8945, 0.7211, 0.9813, 0.7211, 0.9587, 0.9493, 0.9587, 0.9493, 0.9813, 0.9647, 0.6801, 0.9421, 0.6801, 0.9421, 0.4491, 0.9647, 0.4491, 0.9339, 0.1992, 0.8803, 0.2024, 0.8803, 0.004137, 0.9339, 0.003917, 0.004143, 0.4616, 0.007268, 0.4081, 0.2026, 0.4081, 0.2024, 0.4616, 0.9942, 0.4491, 0.9942, 0.6444, 0.9725, 0.6444, 0.9725, 0.4491, 0.3825, 0.482, 0.003907, 0.482, 0.003907, 0.4706, 0.3825, 0.4706, 0.318, 0.3246, 0.3251, 0.09111, 0.3563, 0.0908, 0.3561, 0.3161, 0.3563, 0.0908, 0.3251, 0.09111, 0.3234, 0.05236, 0.3542, 0.05256, 0.08569, 0.3176, 0.0844, 0.09355, 0.3251, 0.09111, 0.318, 0.3246, 0.09634, 0.04557, 0.3137, 0.0469, 0.3234, 0.05236, 0.08625, 0.05083, 0.09505, 0.3545, 0.08569, 0.3176, 0.318, 0.3246, 0.3171, 0.3547, 0.3171, 0.3547, 0.318, 0.3246, 0.3561, 0.3161, 0.3544, 0.3559, 0.3251, 0.09111, 0.0844, 0.09355, 0.08625, 0.05083, 0.3234, 0.05236, 0.05617, 0.3167, 0.05329, 0.09386, 0.0844, 0.09355, 0.08569, 0.3176, 0.05807, 0.3558, 0.05617, 0.3167, 0.08569, 0.3176, 0.09505, 0.3545, 0.05552, 0.05064, 0.09634, 0.04557, 0.08625, 0.05083])
me_stool_001.materials.append(mat_painted_wooden_stool)
me_stool_001.use_remesh_fix_poles = True
me_stool_001.use_remesh_preserve_attributes = False
me_stool_001.update()

# ---- objects
ob_painted_wooden_stool = bpy.data.objects.new('painted_wooden_stool', me_stool_001)

# ---- transforms, parenting, visibility, modifiers, constraints
ob_painted_wooden_stool.location = (0.0, 0.0, 0.0)
_m = ob_painted_wooden_stool.modifiers.new('Auto Smooth', 'NODES')
_m.node_group = ng_auto_smooth
_gi = [s.identifier for s in ng_auto_smooth.interface.items_tree if s.item_type == 'SOCKET' and s.in_out == 'INPUT']
_m[_gi[1]] = 3.142  # Angle
_m = ob_painted_wooden_stool.modifiers.new('WeightedNormal', 'WEIGHTED_NORMAL')
_m.keep_sharp = True

# ---- collection membership
col_painted_wooden_stool.objects.link(ob_painted_wooden_stool)
col_ph_painted_wooden_stool_1k.objects.link(ob_painted_wooden_stool)

# ---- scene / render settings (as saved in the file)
scene.frame_start = 1; scene.frame_end = 250; scene.frame_set(1)
scene.render.engine = 'BLENDER_EEVEE_NEXT'
scene.render.fps = 25
scene.cycles.use_denoising = False
scene.cycles.samples = 128
scene.cycles.sampling_pattern = 'TABULATED_SOBOL'
scene.cycles.use_adaptive_sampling = False
scene.cycles.use_light_tree = False
scene.eevee.use_gtao = True
scene.eevee.ray_tracing_options.trace_max_roughness = 0.0
scene.eevee.use_raytracing = True
scene.view_settings.view_transform = 'Filmic'
bpy.context.view_layer.update()

# ---- added for rendering (the .blend has no active camera and no usable light): camera, sun
cam_auto = bpy.data.cameras.new('AutoCamera')
cam_auto.lens = 50.0
cam_auto.sensor_width = 36.0
cam_auto.clip_end = 1000.0
ob_auto_camera = bpy.data.objects.new('AutoCamera', cam_auto)
scene.collection.objects.link(ob_auto_camera)
ob_auto_camera.location = (0.74981, -0.907077, 0.884365)
ob_auto_camera.rotation_euler = (1.09748, -7.21219e-08, 0.694738)
scene.camera = ob_auto_camera
light_auto_sun = bpy.data.lights.new('AutoSun', 'SUN')
light_auto_sun.energy = 3.0
light_auto_sun.angle = 0.0523599
ob_auto_sun = bpy.data.objects.new('AutoSun', light_auto_sun)
scene.collection.objects.link(ob_auto_sun)
ob_auto_sun.rotation_euler = (0.872665, 0.174533, 0.523599)
bpy.context.view_layer.update()
